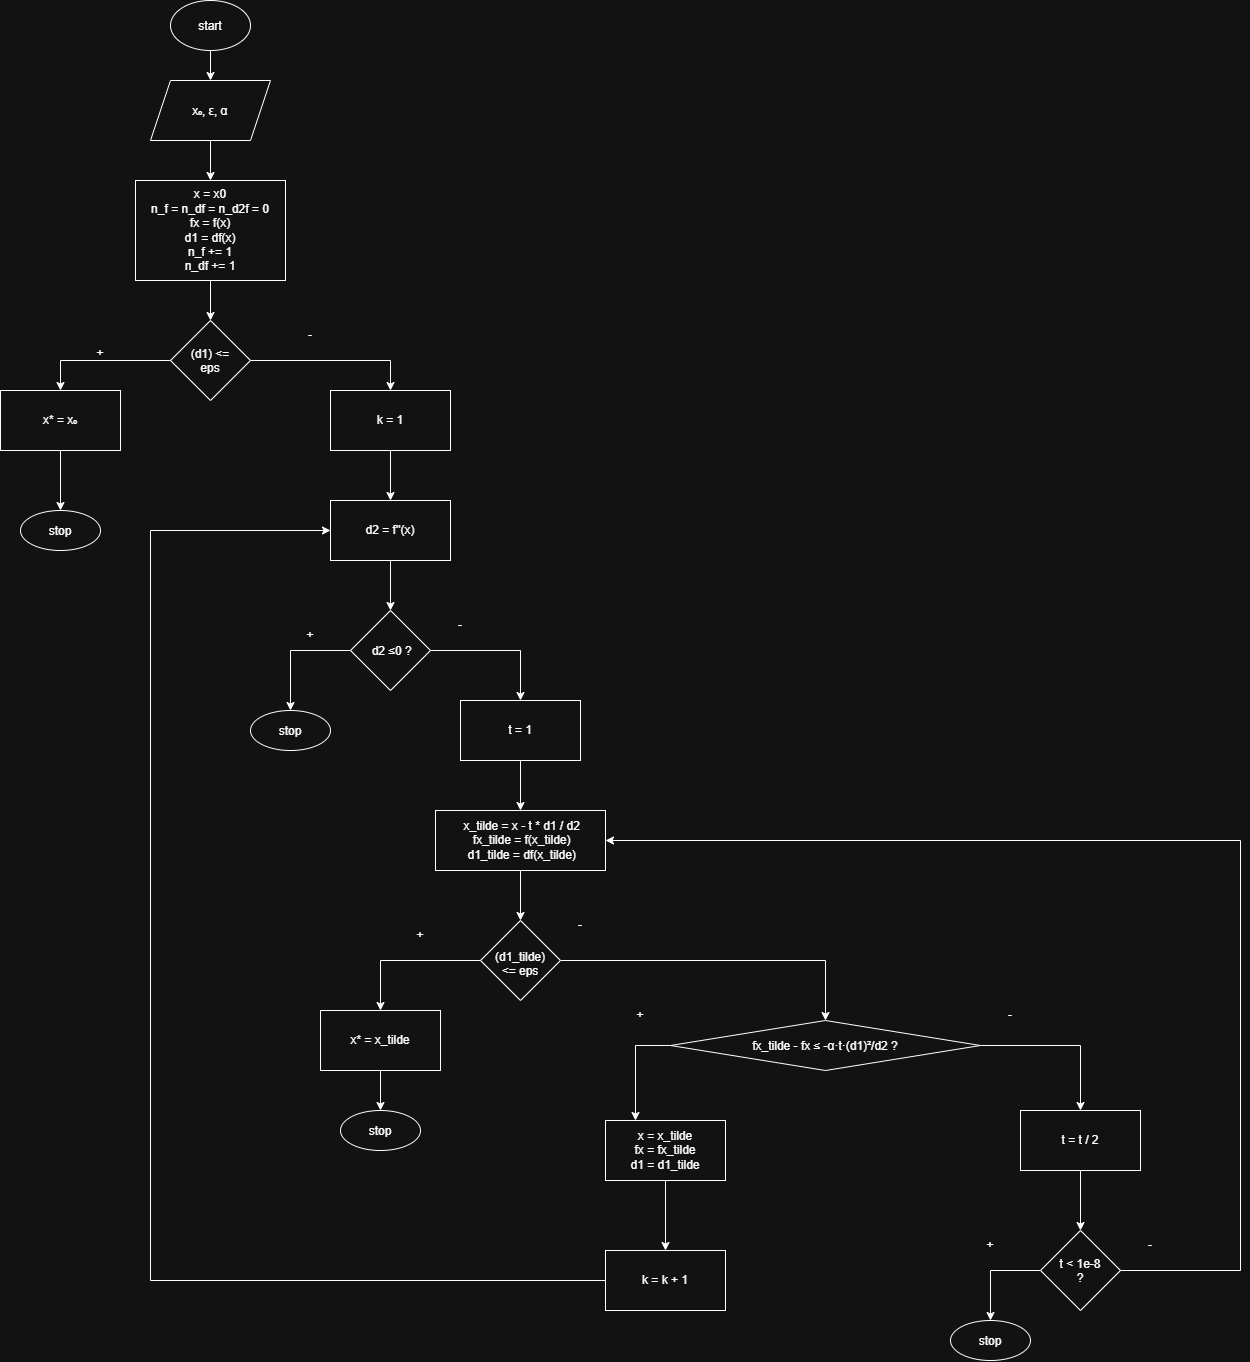

The diagram above was exported from draw.io. Its source (the exported page's mxGraphModel, read from the mxfile embedded in the PNG):
<mxGraphModel dx="1030" dy="658" grid="1" gridSize="10" guides="1" tooltips="1" connect="1" arrows="1" fold="1" page="1" pageScale="1" pageWidth="1200" pageHeight="2000" math="0" shadow="0">
  <root>
    <mxCell id="0" />
    <mxCell id="1" parent="0" />
    <mxCell id="XJBdAV955Vl4wPSVx0q6-24" edge="1" parent="1" source="XJBdAV955Vl4wPSVx0q6-1" style="edgeStyle=orthogonalEdgeStyle;rounded=0;orthogonalLoop=1;jettySize=auto;html=1;exitX=0.5;exitY=1;exitDx=0;exitDy=0;entryX=0.5;entryY=0;entryDx=0;entryDy=0;" target="XJBdAV955Vl4wPSVx0q6-2">
      <mxGeometry relative="1" as="geometry" />
    </mxCell>
    <mxCell id="XJBdAV955Vl4wPSVx0q6-1" parent="1" style="ellipse;whiteSpace=wrap;html=1;shapeInside=1;" value="start" vertex="1">
      <mxGeometry height="50" width="80" x="300" y="30" as="geometry" />
    </mxCell>
    <mxCell id="XJBdAV955Vl4wPSVx0q6-25" edge="1" parent="1" source="XJBdAV955Vl4wPSVx0q6-2" style="edgeStyle=orthogonalEdgeStyle;rounded=0;orthogonalLoop=1;jettySize=auto;html=1;exitX=0.5;exitY=1;exitDx=0;exitDy=0;entryX=0.5;entryY=0;entryDx=0;entryDy=0;" target="XJBdAV955Vl4wPSVx0q6-3">
      <mxGeometry relative="1" as="geometry" />
    </mxCell>
    <mxCell id="XJBdAV955Vl4wPSVx0q6-2" parent="1" style="shape=parallelogram;perimeter=parallelogramPerimeter;whiteSpace=wrap;html=1;shapeInside=1;fixedSize=1;" value="&lt;p dir=&quot;auto&quot; style=&quot;white-space: pre-wrap;&quot;&gt;x₀, ε, α&lt;/p&gt;" vertex="1">
      <mxGeometry height="60" width="120" x="280" y="110" as="geometry" />
    </mxCell>
    <mxCell id="XJBdAV955Vl4wPSVx0q6-26" edge="1" parent="1" source="XJBdAV955Vl4wPSVx0q6-3" style="edgeStyle=orthogonalEdgeStyle;rounded=0;orthogonalLoop=1;jettySize=auto;html=1;exitX=0.5;exitY=1;exitDx=0;exitDy=0;entryX=0.5;entryY=0;entryDx=0;entryDy=0;" target="XJBdAV955Vl4wPSVx0q6-4">
      <mxGeometry relative="1" as="geometry" />
    </mxCell>
    <mxCell id="XJBdAV955Vl4wPSVx0q6-3" parent="1" style="whiteSpace=wrap;html=1;" value="&lt;p dir=&quot;auto&quot; style=&quot;&quot;&gt;&lt;span style=&quot;white-space-collapse: preserve;&quot;&gt;x = x0&lt;br/&gt;n_f = n_df = n_d2f = 0&lt;br/&gt;fx = f(x)&lt;br/&gt;d1 = df(x)&lt;br/&gt;n_f += 1&lt;br/&gt;n_df += 1&lt;/span&gt;&lt;/p&gt;" vertex="1">
      <mxGeometry height="100" width="150" x="265" y="210" as="geometry" />
    </mxCell>
    <mxCell id="XJBdAV955Vl4wPSVx0q6-27" edge="1" parent="1" source="XJBdAV955Vl4wPSVx0q6-4" style="edgeStyle=orthogonalEdgeStyle;rounded=0;orthogonalLoop=1;jettySize=auto;html=1;exitX=0;exitY=0.5;exitDx=0;exitDy=0;entryX=0.5;entryY=0;entryDx=0;entryDy=0;" target="XJBdAV955Vl4wPSVx0q6-6">
      <mxGeometry relative="1" as="geometry" />
    </mxCell>
    <mxCell id="XJBdAV955Vl4wPSVx0q6-30" edge="1" parent="1" source="XJBdAV955Vl4wPSVx0q6-4" style="edgeStyle=orthogonalEdgeStyle;rounded=0;orthogonalLoop=1;jettySize=auto;html=1;exitX=1;exitY=0.5;exitDx=0;exitDy=0;entryX=0.5;entryY=0;entryDx=0;entryDy=0;" target="XJBdAV955Vl4wPSVx0q6-7">
      <mxGeometry relative="1" as="geometry" />
    </mxCell>
    <mxCell id="XJBdAV955Vl4wPSVx0q6-4" parent="1" style="rhombus;whiteSpace=wrap;html=1;shapeInside=1;" value="(d1) &amp;lt;= eps" vertex="1">
      <mxGeometry height="80" width="80" x="300" y="350" as="geometry" />
    </mxCell>
    <mxCell id="XJBdAV955Vl4wPSVx0q6-5" parent="1" style="ellipse;whiteSpace=wrap;html=1;shapeInside=1;" value="stop" vertex="1">
      <mxGeometry height="40" width="80" x="150" y="540" as="geometry" />
    </mxCell>
    <mxCell id="XJBdAV955Vl4wPSVx0q6-29" edge="1" parent="1" source="XJBdAV955Vl4wPSVx0q6-6" style="edgeStyle=orthogonalEdgeStyle;rounded=0;orthogonalLoop=1;jettySize=auto;html=1;exitX=0.5;exitY=1;exitDx=0;exitDy=0;entryX=0.5;entryY=0;entryDx=0;entryDy=0;" target="XJBdAV955Vl4wPSVx0q6-5">
      <mxGeometry relative="1" as="geometry" />
    </mxCell>
    <mxCell id="XJBdAV955Vl4wPSVx0q6-6" parent="1" style="whiteSpace=wrap;html=1;" value="x* = x₀" vertex="1">
      <mxGeometry height="60" width="120" x="130" y="420" as="geometry" />
    </mxCell>
    <mxCell id="XJBdAV955Vl4wPSVx0q6-32" edge="1" parent="1" source="XJBdAV955Vl4wPSVx0q6-7" style="edgeStyle=orthogonalEdgeStyle;rounded=0;orthogonalLoop=1;jettySize=auto;html=1;exitX=0.5;exitY=1;exitDx=0;exitDy=0;entryX=0.5;entryY=0;entryDx=0;entryDy=0;" target="XJBdAV955Vl4wPSVx0q6-8">
      <mxGeometry relative="1" as="geometry" />
    </mxCell>
    <mxCell id="XJBdAV955Vl4wPSVx0q6-7" parent="1" style="whiteSpace=wrap;html=1;" value="&lt;p dir=&quot;auto&quot; style=&quot;white-space: pre-wrap;&quot;&gt;k = 1&lt;/p&gt;" vertex="1">
      <mxGeometry height="60" width="120" x="460" y="420" as="geometry" />
    </mxCell>
    <mxCell id="XJBdAV955Vl4wPSVx0q6-33" edge="1" parent="1" source="XJBdAV955Vl4wPSVx0q6-8" style="edgeStyle=orthogonalEdgeStyle;rounded=0;orthogonalLoop=1;jettySize=auto;html=1;exitX=0.5;exitY=1;exitDx=0;exitDy=0;entryX=0.5;entryY=0;entryDx=0;entryDy=0;" target="XJBdAV955Vl4wPSVx0q6-10">
      <mxGeometry relative="1" as="geometry" />
    </mxCell>
    <mxCell id="XJBdAV955Vl4wPSVx0q6-8" parent="1" style="whiteSpace=wrap;html=1;" value="&lt;p dir=&quot;auto&quot; style=&quot;white-space: pre-wrap;&quot;&gt;d2 = f''(x)&lt;/p&gt;" vertex="1">
      <mxGeometry height="60" width="120" x="460" y="530" as="geometry" />
    </mxCell>
    <mxCell id="XJBdAV955Vl4wPSVx0q6-34" edge="1" parent="1" source="XJBdAV955Vl4wPSVx0q6-10" style="edgeStyle=orthogonalEdgeStyle;rounded=0;orthogonalLoop=1;jettySize=auto;html=1;exitX=0;exitY=0.5;exitDx=0;exitDy=0;entryX=0.5;entryY=0;entryDx=0;entryDy=0;" target="XJBdAV955Vl4wPSVx0q6-12">
      <mxGeometry relative="1" as="geometry" />
    </mxCell>
    <mxCell id="XJBdAV955Vl4wPSVx0q6-36" edge="1" parent="1" source="XJBdAV955Vl4wPSVx0q6-10" style="edgeStyle=orthogonalEdgeStyle;rounded=0;orthogonalLoop=1;jettySize=auto;html=1;exitX=1;exitY=0.5;exitDx=0;exitDy=0;entryX=0.5;entryY=0;entryDx=0;entryDy=0;" target="XJBdAV955Vl4wPSVx0q6-13">
      <mxGeometry relative="1" as="geometry" />
    </mxCell>
    <mxCell id="XJBdAV955Vl4wPSVx0q6-10" parent="1" style="rhombus;whiteSpace=wrap;html=1;shapeInside=1;" value="&lt;span style=&quot;background-color: transparent; color: light-dark(rgb(0, 0, 0), rgb(255, 255, 255)); text-decoration-line: inherit;&quot;&gt;&amp;nbsp;&lt;/span&gt;&lt;span style=&quot;white-space: pre-wrap; background-color: transparent; color: light-dark(rgb(0, 0, 0), rgb(255, 255, 255));&quot;&gt;d2 ≤&lt;/span&gt;&lt;span style=&quot;background-color: transparent; color: light-dark(rgb(0, 0, 0), rgb(255, 255, 255)); text-decoration-line: inherit;&quot;&gt;0 ?&lt;/span&gt;" vertex="1">
      <mxGeometry height="80" width="80" x="480" y="640" as="geometry" />
    </mxCell>
    <mxCell id="XJBdAV955Vl4wPSVx0q6-12" parent="1" style="ellipse;whiteSpace=wrap;html=1;shapeInside=1;" value="stop" vertex="1">
      <mxGeometry height="40" width="80" x="380" y="740" as="geometry" />
    </mxCell>
    <mxCell id="XJBdAV955Vl4wPSVx0q6-38" edge="1" parent="1" source="XJBdAV955Vl4wPSVx0q6-13" style="edgeStyle=orthogonalEdgeStyle;rounded=0;orthogonalLoop=1;jettySize=auto;html=1;exitX=0.5;exitY=1;exitDx=0;exitDy=0;entryX=0.5;entryY=0;entryDx=0;entryDy=0;" target="XJBdAV955Vl4wPSVx0q6-14">
      <mxGeometry relative="1" as="geometry" />
    </mxCell>
    <mxCell id="XJBdAV955Vl4wPSVx0q6-13" parent="1" style="whiteSpace=wrap;html=1;" value="t = 1" vertex="1">
      <mxGeometry height="60" width="120" x="590" y="730" as="geometry" />
    </mxCell>
    <mxCell id="XJBdAV955Vl4wPSVx0q6-39" edge="1" parent="1" source="XJBdAV955Vl4wPSVx0q6-14" style="edgeStyle=orthogonalEdgeStyle;rounded=0;orthogonalLoop=1;jettySize=auto;html=1;exitX=0.5;exitY=1;exitDx=0;exitDy=0;entryX=0.5;entryY=0;entryDx=0;entryDy=0;" target="XJBdAV955Vl4wPSVx0q6-15">
      <mxGeometry relative="1" as="geometry" />
    </mxCell>
    <mxCell id="XJBdAV955Vl4wPSVx0q6-14" parent="1" style="whiteSpace=wrap;html=1;" value="&lt;div&gt;&amp;nbsp;x_tilde = x - t * d1 / d2&lt;/div&gt;&lt;div&gt;&amp;nbsp;fx_tilde = f(x_tilde)&lt;/div&gt;&lt;div&gt;&amp;nbsp;d1_tilde = df(x_tilde)&lt;/div&gt;" vertex="1">
      <mxGeometry height="60" width="170" x="565" y="840" as="geometry" />
    </mxCell>
    <mxCell id="XJBdAV955Vl4wPSVx0q6-40" edge="1" parent="1" source="XJBdAV955Vl4wPSVx0q6-15" style="edgeStyle=orthogonalEdgeStyle;rounded=0;orthogonalLoop=1;jettySize=auto;html=1;exitX=0;exitY=0.5;exitDx=0;exitDy=0;entryX=0.5;entryY=0;entryDx=0;entryDy=0;" target="XJBdAV955Vl4wPSVx0q6-16">
      <mxGeometry relative="1" as="geometry" />
    </mxCell>
    <mxCell id="XJBdAV955Vl4wPSVx0q6-43" edge="1" parent="1" source="XJBdAV955Vl4wPSVx0q6-15" style="edgeStyle=orthogonalEdgeStyle;rounded=0;orthogonalLoop=1;jettySize=auto;html=1;exitX=1;exitY=0.5;exitDx=0;exitDy=0;entryX=0.5;entryY=0;entryDx=0;entryDy=0;" target="XJBdAV955Vl4wPSVx0q6-18">
      <mxGeometry relative="1" as="geometry" />
    </mxCell>
    <mxCell id="XJBdAV955Vl4wPSVx0q6-15" parent="1" style="rhombus;whiteSpace=wrap;html=1;shapeInside=1;" value="(d1_tilde) &amp;lt;= eps" vertex="1">
      <mxGeometry height="80" width="80" x="610" y="950" as="geometry" />
    </mxCell>
    <mxCell id="XJBdAV955Vl4wPSVx0q6-42" edge="1" parent="1" source="XJBdAV955Vl4wPSVx0q6-16" style="edgeStyle=orthogonalEdgeStyle;rounded=0;orthogonalLoop=1;jettySize=auto;html=1;exitX=0.5;exitY=1;exitDx=0;exitDy=0;entryX=0.5;entryY=0;entryDx=0;entryDy=0;" target="XJBdAV955Vl4wPSVx0q6-17">
      <mxGeometry relative="1" as="geometry" />
    </mxCell>
    <mxCell id="XJBdAV955Vl4wPSVx0q6-16" parent="1" style="whiteSpace=wrap;html=1;" value="&lt;p dir=&quot;auto&quot; style=&quot;white-space: pre-wrap;&quot;&gt;x* = x_tilde&lt;/p&gt;" vertex="1">
      <mxGeometry height="60" width="120" x="450" y="1040" as="geometry" />
    </mxCell>
    <mxCell id="XJBdAV955Vl4wPSVx0q6-17" parent="1" style="ellipse;whiteSpace=wrap;html=1;shapeInside=1;" value="stop" vertex="1">
      <mxGeometry height="40" width="80" x="470" y="1140" as="geometry" />
    </mxCell>
    <mxCell id="XJBdAV955Vl4wPSVx0q6-45" edge="1" parent="1" source="XJBdAV955Vl4wPSVx0q6-18" style="edgeStyle=orthogonalEdgeStyle;rounded=0;orthogonalLoop=1;jettySize=auto;html=1;exitX=0;exitY=0.5;exitDx=0;exitDy=0;entryX=0.25;entryY=0;entryDx=0;entryDy=0;" target="XJBdAV955Vl4wPSVx0q6-19">
      <mxGeometry relative="1" as="geometry" />
    </mxCell>
    <mxCell id="XJBdAV955Vl4wPSVx0q6-48" edge="1" parent="1" source="XJBdAV955Vl4wPSVx0q6-18" style="edgeStyle=orthogonalEdgeStyle;rounded=0;orthogonalLoop=1;jettySize=auto;html=1;exitX=1;exitY=0.5;exitDx=0;exitDy=0;entryX=0.5;entryY=0;entryDx=0;entryDy=0;" target="XJBdAV955Vl4wPSVx0q6-20">
      <mxGeometry relative="1" as="geometry" />
    </mxCell>
    <mxCell id="XJBdAV955Vl4wPSVx0q6-18" parent="1" style="rhombus;whiteSpace=wrap;html=1;shapeInside=1;" value="&lt;p dir=&quot;auto&quot; style=&quot;white-space: pre-wrap;&quot;&gt;fx_tilde - fx ≤ -α·t·(d1)²/d2 ?&lt;/p&gt;" vertex="1">
      <mxGeometry height="50" width="310" x="800" y="1050" as="geometry" />
    </mxCell>
    <mxCell id="XJBdAV955Vl4wPSVx0q6-47" edge="1" parent="1" source="XJBdAV955Vl4wPSVx0q6-19" style="edgeStyle=orthogonalEdgeStyle;rounded=0;orthogonalLoop=1;jettySize=auto;html=1;exitX=0.5;exitY=1;exitDx=0;exitDy=0;entryX=0.5;entryY=0;entryDx=0;entryDy=0;" target="XJBdAV955Vl4wPSVx0q6-23">
      <mxGeometry relative="1" as="geometry" />
    </mxCell>
    <mxCell id="XJBdAV955Vl4wPSVx0q6-19" parent="1" style="whiteSpace=wrap;html=1;" value="&lt;div&gt;x = x_tilde&lt;/div&gt;&lt;div&gt;fx = fx_tilde&lt;/div&gt;&lt;div&gt;d1 = d1_tilde&lt;/div&gt;" vertex="1">
      <mxGeometry height="60" width="120" x="735" y="1150" as="geometry" />
    </mxCell>
    <mxCell id="XJBdAV955Vl4wPSVx0q6-50" edge="1" parent="1" source="XJBdAV955Vl4wPSVx0q6-20" style="edgeStyle=orthogonalEdgeStyle;rounded=0;orthogonalLoop=1;jettySize=auto;html=1;exitX=0.5;exitY=1;exitDx=0;exitDy=0;entryX=0.5;entryY=0;entryDx=0;entryDy=0;" target="XJBdAV955Vl4wPSVx0q6-21">
      <mxGeometry relative="1" as="geometry" />
    </mxCell>
    <mxCell id="XJBdAV955Vl4wPSVx0q6-20" parent="1" style="whiteSpace=wrap;html=1;" value="&lt;p dir=&quot;auto&quot; style=&quot;white-space: pre-wrap;&quot;&gt;t = t / 2&lt;/p&gt;" vertex="1">
      <mxGeometry height="60" width="120" x="1150" y="1140" as="geometry" />
    </mxCell>
    <mxCell id="XJBdAV955Vl4wPSVx0q6-51" edge="1" parent="1" source="XJBdAV955Vl4wPSVx0q6-21" style="edgeStyle=orthogonalEdgeStyle;rounded=0;orthogonalLoop=1;jettySize=auto;html=1;exitX=0;exitY=0.5;exitDx=0;exitDy=0;entryX=0.5;entryY=0;entryDx=0;entryDy=0;" target="XJBdAV955Vl4wPSVx0q6-22">
      <mxGeometry relative="1" as="geometry" />
    </mxCell>
    <mxCell id="XJBdAV955Vl4wPSVx0q6-53" edge="1" parent="1" source="XJBdAV955Vl4wPSVx0q6-21" style="edgeStyle=orthogonalEdgeStyle;rounded=0;orthogonalLoop=1;jettySize=auto;html=1;exitX=1;exitY=0.5;exitDx=0;exitDy=0;entryX=1;entryY=0.5;entryDx=0;entryDy=0;" target="XJBdAV955Vl4wPSVx0q6-14">
      <mxGeometry relative="1" x="0.1696" as="geometry">
        <Array as="points">
          <mxPoint x="1370" y="1300" />
          <mxPoint x="1370" y="870" />
        </Array>
      </mxGeometry>
    </mxCell>
    <mxCell id="XJBdAV955Vl4wPSVx0q6-21" parent="1" style="rhombus;whiteSpace=wrap;html=1;shapeInside=1;" value="&lt;p dir=&quot;auto&quot; style=&quot;white-space: pre-wrap;&quot;&gt;t &amp;lt; 1e-8 ?&lt;/p&gt;" vertex="1">
      <mxGeometry height="80" width="80" x="1170" y="1260" as="geometry" />
    </mxCell>
    <mxCell id="XJBdAV955Vl4wPSVx0q6-22" parent="1" style="ellipse;whiteSpace=wrap;html=1;shapeInside=1;" value="stop" vertex="1">
      <mxGeometry height="40" width="80" x="1080" y="1350" as="geometry" />
    </mxCell>
    <mxCell id="XJBdAV955Vl4wPSVx0q6-55" edge="1" parent="1" source="XJBdAV955Vl4wPSVx0q6-23" style="edgeStyle=orthogonalEdgeStyle;rounded=0;orthogonalLoop=1;jettySize=auto;html=1;exitX=0;exitY=0.5;exitDx=0;exitDy=0;entryX=0;entryY=0.5;entryDx=0;entryDy=0;" target="XJBdAV955Vl4wPSVx0q6-8">
      <mxGeometry relative="1" as="geometry">
        <Array as="points">
          <mxPoint x="280" y="1310" />
          <mxPoint x="280" y="560" />
        </Array>
      </mxGeometry>
    </mxCell>
    <mxCell id="XJBdAV955Vl4wPSVx0q6-23" parent="1" style="whiteSpace=wrap;html=1;" value="&lt;p dir=&quot;auto&quot; style=&quot;white-space: pre-wrap;&quot;&gt;k = k + 1&lt;/p&gt;" vertex="1">
      <mxGeometry height="60" width="120" x="735" y="1280" as="geometry" />
    </mxCell>
    <mxCell id="XJBdAV955Vl4wPSVx0q6-28" parent="1" style="text;html=1;whiteSpace=wrap;strokeColor=none;fillColor=none;align=center;verticalAlign=middle;rounded=0;" value="&lt;br&gt;&lt;div&gt;+&lt;/div&gt;" vertex="1">
      <mxGeometry height="30" width="60" x="200" y="360" as="geometry" />
    </mxCell>
    <mxCell id="XJBdAV955Vl4wPSVx0q6-31" parent="1" style="text;html=1;whiteSpace=wrap;strokeColor=none;fillColor=none;align=center;verticalAlign=middle;rounded=0;" value="-" vertex="1">
      <mxGeometry height="30" width="60" x="410" y="350" as="geometry" />
    </mxCell>
    <mxCell id="XJBdAV955Vl4wPSVx0q6-35" parent="1" style="text;html=1;whiteSpace=wrap;strokeColor=none;fillColor=none;align=center;verticalAlign=middle;rounded=0;" value="+" vertex="1">
      <mxGeometry height="30" width="60" x="410" y="650" as="geometry" />
    </mxCell>
    <mxCell id="XJBdAV955Vl4wPSVx0q6-37" parent="1" style="text;html=1;whiteSpace=wrap;strokeColor=none;fillColor=none;align=center;verticalAlign=middle;rounded=0;" value="-" vertex="1">
      <mxGeometry height="30" width="60" x="560" y="640" as="geometry" />
    </mxCell>
    <mxCell id="XJBdAV955Vl4wPSVx0q6-41" parent="1" style="text;html=1;whiteSpace=wrap;strokeColor=none;fillColor=none;align=center;verticalAlign=middle;rounded=0;" value="+" vertex="1">
      <mxGeometry height="30" width="60" x="520" y="950" as="geometry" />
    </mxCell>
    <mxCell id="XJBdAV955Vl4wPSVx0q6-44" parent="1" style="text;html=1;whiteSpace=wrap;strokeColor=none;fillColor=none;align=center;verticalAlign=middle;rounded=0;" value="-" vertex="1">
      <mxGeometry height="30" width="60" x="680" y="940" as="geometry" />
    </mxCell>
    <mxCell id="XJBdAV955Vl4wPSVx0q6-46" parent="1" style="text;html=1;whiteSpace=wrap;strokeColor=none;fillColor=none;align=center;verticalAlign=middle;rounded=0;" value="+" vertex="1">
      <mxGeometry height="30" width="60" x="740" y="1030" as="geometry" />
    </mxCell>
    <mxCell id="XJBdAV955Vl4wPSVx0q6-49" parent="1" style="text;html=1;whiteSpace=wrap;strokeColor=none;fillColor=none;align=center;verticalAlign=middle;rounded=0;" value="-" vertex="1">
      <mxGeometry height="30" width="60" x="1110" y="1030" as="geometry" />
    </mxCell>
    <mxCell id="XJBdAV955Vl4wPSVx0q6-52" parent="1" style="text;html=1;whiteSpace=wrap;strokeColor=none;fillColor=none;align=center;verticalAlign=middle;rounded=0;" value="+" vertex="1">
      <mxGeometry height="30" width="60" x="1090" y="1260" as="geometry" />
    </mxCell>
    <mxCell id="XJBdAV955Vl4wPSVx0q6-54" parent="1" style="text;html=1;whiteSpace=wrap;strokeColor=none;fillColor=none;align=center;verticalAlign=middle;rounded=0;" value="-" vertex="1">
      <mxGeometry height="30" width="60" x="1250" y="1260" as="geometry" />
    </mxCell>
  </root>
</mxGraphModel>